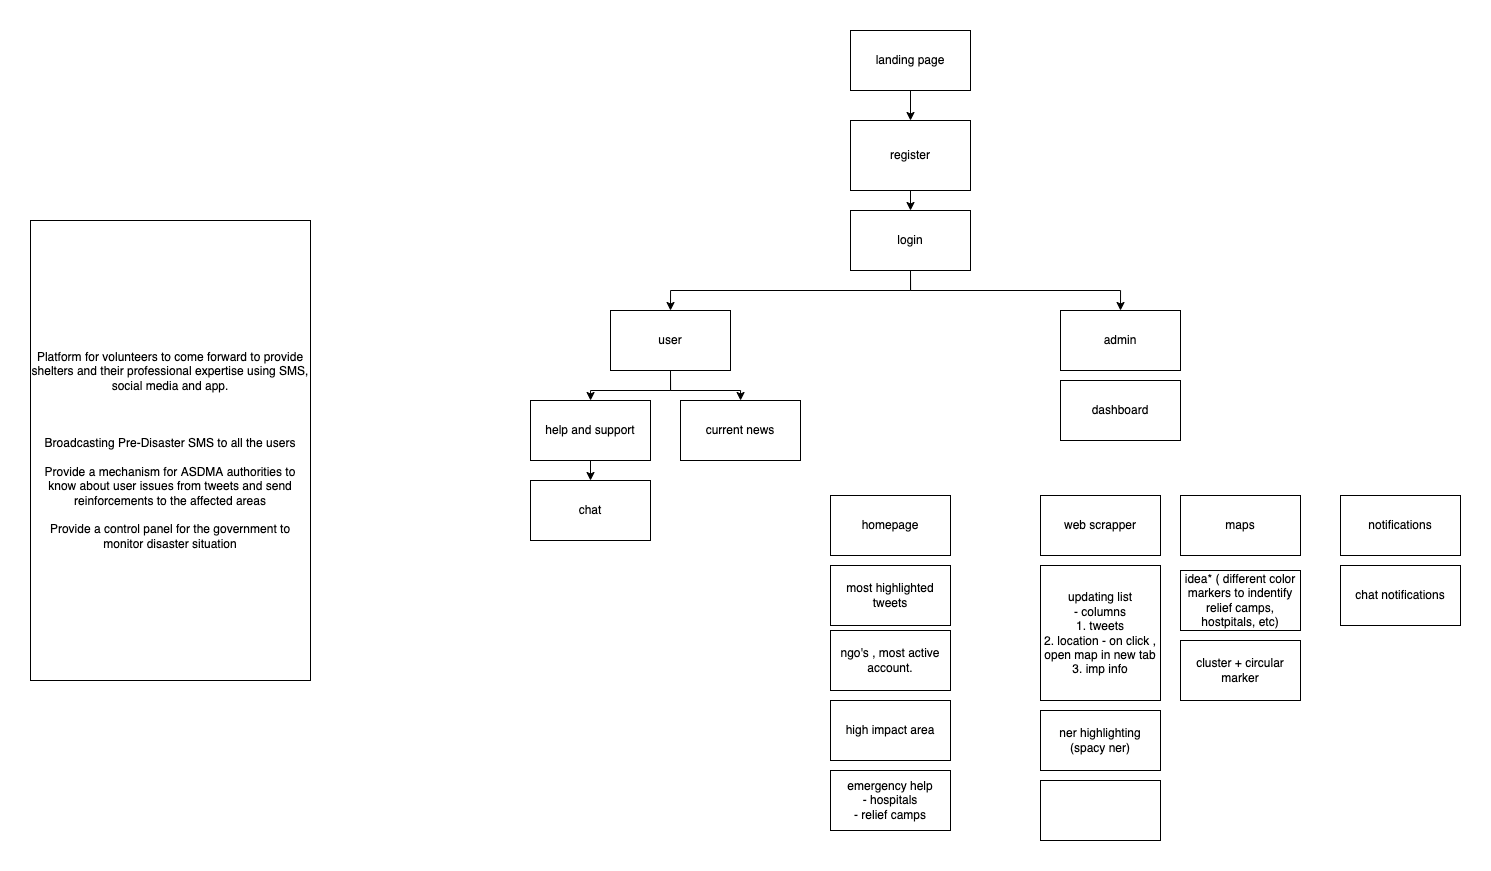

The diagram above was exported from draw.io. Its source (the exported page's mxGraphModel, read from the mxfile embedded in the PNG):
<mxGraphModel dx="2185" dy="790" grid="1" gridSize="10" guides="1" tooltips="1" connect="1" arrows="1" fold="1" page="1" pageScale="1" pageWidth="827" pageHeight="1169" math="0" shadow="0">
  <root>
    <mxCell id="0" />
    <mxCell id="1" parent="0" />
    <mxCell id="09PPe0bwPwsSR-mzx0EU-1" value="&lt;div&gt;Platform for volunteers to come forward to provide shelters and their professional expertise using SMS, social media and app.&lt;/div&gt;&lt;div&gt;&lt;br&gt;&lt;/div&gt;&lt;div&gt;&lt;br&gt;&lt;/div&gt;&lt;div&gt;&lt;br&gt;&lt;/div&gt;&lt;div&gt;&lt;div&gt;Broadcasting Pre-Disaster SMS to all the users&lt;/div&gt;&lt;/div&gt;&lt;div&gt;&lt;br&gt;&lt;/div&gt;&lt;div&gt;&lt;div&gt;Provide a mechanism for ASDMA authorities to know about user issues from tweets and send reinforcements to the affected areas&lt;/div&gt;&lt;div&gt;&lt;br&gt;&lt;/div&gt;&lt;div&gt;Provide a control panel for the government to monitor disaster situation&lt;/div&gt;&lt;/div&gt;" style="whiteSpace=wrap;html=1;" parent="1" vertex="1">
      <mxGeometry x="-580" y="210" width="280" height="460" as="geometry" />
    </mxCell>
    <mxCell id="XoB3NuslfIvB7Op-z_gF-1" style="edgeStyle=orthogonalEdgeStyle;rounded=0;orthogonalLoop=1;jettySize=auto;html=1;exitX=0.5;exitY=1;exitDx=0;exitDy=0;entryX=0.5;entryY=0;entryDx=0;entryDy=0;" edge="1" parent="1" source="AaHL9iQ3kFIhlNsC9qVE-1" target="AaHL9iQ3kFIhlNsC9qVE-2">
      <mxGeometry relative="1" as="geometry" />
    </mxCell>
    <mxCell id="AaHL9iQ3kFIhlNsC9qVE-1" value="landing page" style="rounded=0;whiteSpace=wrap;html=1;" vertex="1" parent="1">
      <mxGeometry x="240" y="20" width="120" height="60" as="geometry" />
    </mxCell>
    <mxCell id="XoB3NuslfIvB7Op-z_gF-2" style="edgeStyle=orthogonalEdgeStyle;rounded=0;orthogonalLoop=1;jettySize=auto;html=1;exitX=0.5;exitY=1;exitDx=0;exitDy=0;entryX=0.5;entryY=0;entryDx=0;entryDy=0;" edge="1" parent="1" source="AaHL9iQ3kFIhlNsC9qVE-2" target="AaHL9iQ3kFIhlNsC9qVE-3">
      <mxGeometry relative="1" as="geometry" />
    </mxCell>
    <mxCell id="AaHL9iQ3kFIhlNsC9qVE-2" value="register" style="rounded=0;whiteSpace=wrap;html=1;" vertex="1" parent="1">
      <mxGeometry x="240" y="110" width="120" height="70" as="geometry" />
    </mxCell>
    <mxCell id="XoB3NuslfIvB7Op-z_gF-3" style="edgeStyle=orthogonalEdgeStyle;rounded=0;orthogonalLoop=1;jettySize=auto;html=1;exitX=0.5;exitY=1;exitDx=0;exitDy=0;entryX=0.5;entryY=0;entryDx=0;entryDy=0;" edge="1" parent="1" source="AaHL9iQ3kFIhlNsC9qVE-3" target="AaHL9iQ3kFIhlNsC9qVE-4">
      <mxGeometry relative="1" as="geometry" />
    </mxCell>
    <mxCell id="XoB3NuslfIvB7Op-z_gF-4" style="edgeStyle=orthogonalEdgeStyle;rounded=0;orthogonalLoop=1;jettySize=auto;html=1;exitX=0.5;exitY=1;exitDx=0;exitDy=0;entryX=0.5;entryY=0;entryDx=0;entryDy=0;" edge="1" parent="1" source="AaHL9iQ3kFIhlNsC9qVE-3" target="AaHL9iQ3kFIhlNsC9qVE-5">
      <mxGeometry relative="1" as="geometry" />
    </mxCell>
    <mxCell id="AaHL9iQ3kFIhlNsC9qVE-3" value="login" style="rounded=0;whiteSpace=wrap;html=1;" vertex="1" parent="1">
      <mxGeometry x="240" y="200" width="120" height="60" as="geometry" />
    </mxCell>
    <mxCell id="XoB3NuslfIvB7Op-z_gF-5" style="edgeStyle=orthogonalEdgeStyle;rounded=0;orthogonalLoop=1;jettySize=auto;html=1;exitX=0.5;exitY=1;exitDx=0;exitDy=0;" edge="1" parent="1" source="AaHL9iQ3kFIhlNsC9qVE-4" target="AaHL9iQ3kFIhlNsC9qVE-11">
      <mxGeometry relative="1" as="geometry" />
    </mxCell>
    <mxCell id="XoB3NuslfIvB7Op-z_gF-6" style="edgeStyle=orthogonalEdgeStyle;rounded=0;orthogonalLoop=1;jettySize=auto;html=1;exitX=0.5;exitY=1;exitDx=0;exitDy=0;" edge="1" parent="1" source="AaHL9iQ3kFIhlNsC9qVE-4" target="AaHL9iQ3kFIhlNsC9qVE-14">
      <mxGeometry relative="1" as="geometry" />
    </mxCell>
    <mxCell id="AaHL9iQ3kFIhlNsC9qVE-4" value="user" style="rounded=0;whiteSpace=wrap;html=1;" vertex="1" parent="1">
      <mxGeometry y="300" width="120" height="60" as="geometry" />
    </mxCell>
    <mxCell id="AaHL9iQ3kFIhlNsC9qVE-5" value="admin" style="rounded=0;whiteSpace=wrap;html=1;" vertex="1" parent="1">
      <mxGeometry x="450" y="300" width="120" height="60" as="geometry" />
    </mxCell>
    <mxCell id="AaHL9iQ3kFIhlNsC9qVE-6" value="dashboard" style="rounded=0;whiteSpace=wrap;html=1;" vertex="1" parent="1">
      <mxGeometry x="450" y="370" width="120" height="60" as="geometry" />
    </mxCell>
    <mxCell id="AaHL9iQ3kFIhlNsC9qVE-7" value="homepage" style="rounded=0;whiteSpace=wrap;html=1;" vertex="1" parent="1">
      <mxGeometry x="220" y="485" width="120" height="60" as="geometry" />
    </mxCell>
    <mxCell id="AaHL9iQ3kFIhlNsC9qVE-8" value="web scrapper" style="rounded=0;whiteSpace=wrap;html=1;" vertex="1" parent="1">
      <mxGeometry x="430" y="485" width="120" height="60" as="geometry" />
    </mxCell>
    <mxCell id="AaHL9iQ3kFIhlNsC9qVE-9" value="maps" style="rounded=0;whiteSpace=wrap;html=1;" vertex="1" parent="1">
      <mxGeometry x="570" y="485" width="120" height="60" as="geometry" />
    </mxCell>
    <mxCell id="AaHL9iQ3kFIhlNsC9qVE-10" value="notifications" style="rounded=0;whiteSpace=wrap;html=1;" vertex="1" parent="1">
      <mxGeometry x="730" y="485" width="120" height="60" as="geometry" />
    </mxCell>
    <mxCell id="XoB3NuslfIvB7Op-z_gF-7" style="edgeStyle=orthogonalEdgeStyle;rounded=0;orthogonalLoop=1;jettySize=auto;html=1;exitX=0.5;exitY=1;exitDx=0;exitDy=0;entryX=0.5;entryY=0;entryDx=0;entryDy=0;" edge="1" parent="1" source="AaHL9iQ3kFIhlNsC9qVE-11" target="AaHL9iQ3kFIhlNsC9qVE-13">
      <mxGeometry relative="1" as="geometry" />
    </mxCell>
    <mxCell id="AaHL9iQ3kFIhlNsC9qVE-11" value="help and support" style="rounded=0;whiteSpace=wrap;html=1;" vertex="1" parent="1">
      <mxGeometry x="-80" y="390" width="120" height="60" as="geometry" />
    </mxCell>
    <mxCell id="AaHL9iQ3kFIhlNsC9qVE-13" value="chat" style="rounded=0;whiteSpace=wrap;html=1;" vertex="1" parent="1">
      <mxGeometry x="-80" y="470" width="120" height="60" as="geometry" />
    </mxCell>
    <mxCell id="AaHL9iQ3kFIhlNsC9qVE-14" value="current news" style="rounded=0;whiteSpace=wrap;html=1;" vertex="1" parent="1">
      <mxGeometry x="70" y="390" width="120" height="60" as="geometry" />
    </mxCell>
    <mxCell id="AaHL9iQ3kFIhlNsC9qVE-17" value="most highlighted tweets" style="rounded=0;whiteSpace=wrap;html=1;" vertex="1" parent="1">
      <mxGeometry x="220" y="555" width="120" height="60" as="geometry" />
    </mxCell>
    <mxCell id="AaHL9iQ3kFIhlNsC9qVE-18" value="high impact area" style="rounded=0;whiteSpace=wrap;html=1;" vertex="1" parent="1">
      <mxGeometry x="220" y="690" width="120" height="60" as="geometry" />
    </mxCell>
    <mxCell id="AaHL9iQ3kFIhlNsC9qVE-19" value="emergency help&lt;br&gt;- hospitals&lt;br&gt;- relief camps" style="rounded=0;whiteSpace=wrap;html=1;" vertex="1" parent="1">
      <mxGeometry x="220" y="760" width="120" height="60" as="geometry" />
    </mxCell>
    <mxCell id="reB4HiF3ugley66mB9r9-1" value="ngo's , most active account." style="rounded=0;whiteSpace=wrap;html=1;" vertex="1" parent="1">
      <mxGeometry x="220" y="620" width="120" height="60" as="geometry" />
    </mxCell>
    <mxCell id="reB4HiF3ugley66mB9r9-2" value="updating list&lt;br&gt;- columns&lt;br&gt;1. tweets&lt;br&gt;2. location - on click , open map in new tab&lt;br&gt;3. imp info" style="rounded=0;whiteSpace=wrap;html=1;" vertex="1" parent="1">
      <mxGeometry x="430" y="555" width="120" height="135" as="geometry" />
    </mxCell>
    <mxCell id="reB4HiF3ugley66mB9r9-3" value="ner highlighting (spacy ner)" style="rounded=0;whiteSpace=wrap;html=1;" vertex="1" parent="1">
      <mxGeometry x="430" y="700" width="120" height="60" as="geometry" />
    </mxCell>
    <mxCell id="reB4HiF3ugley66mB9r9-4" value="" style="rounded=0;whiteSpace=wrap;html=1;" vertex="1" parent="1">
      <mxGeometry x="430" y="770" width="120" height="60" as="geometry" />
    </mxCell>
    <mxCell id="ncb-132-FjMMQvut2VCH-1" value="idea* ( different color markers to indentify relief camps, hostpitals, etc)" style="rounded=0;whiteSpace=wrap;html=1;" vertex="1" parent="1">
      <mxGeometry x="570" y="560" width="120" height="60" as="geometry" />
    </mxCell>
    <mxCell id="lhjsNsdWP2cwhGKp_1tB-1" value="cluster + circular marker" style="rounded=0;whiteSpace=wrap;html=1;" vertex="1" parent="1">
      <mxGeometry x="570" y="630" width="120" height="60" as="geometry" />
    </mxCell>
    <mxCell id="lhjsNsdWP2cwhGKp_1tB-2" value="chat notifications" style="rounded=0;whiteSpace=wrap;html=1;" vertex="1" parent="1">
      <mxGeometry x="730" y="555" width="120" height="60" as="geometry" />
    </mxCell>
  </root>
</mxGraphModel>